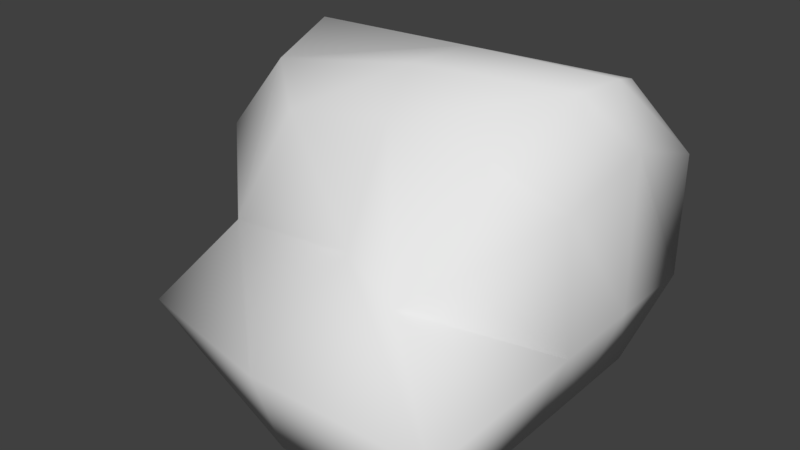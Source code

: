 # Source: Rock3.blend  (saved by Blender 2.79.0; exported with 4.5.12 LTS)
import bpy
from mathutils import Matrix  # noqa: F401  (used for matrix-valued properties, if any)

bpy.ops.wm.read_factory_settings(use_empty=True)
scene = bpy.context.scene
scene.name = 'Scene'

# ---- collections
col_collection_1 = bpy.data.collections.new('Collection 1'); scene.collection.children.link(col_collection_1)

# ---- materials (node trees are filled in below, after node groups)
mat_material = bpy.data.materials.new('Material')
mat_material.alpha_threshold = 0.0
mat_material.use_transparent_shadow = False
mat_material.roughness = 0.5
mat_material.line_color = (0.0, 0.0, 0.0, 1.0)

# ---- material node trees

# ---- world
world_world = bpy.data.worlds.new('World'); scene.world = world_world
world_world.color = (0.05088, 0.05088, 0.05088)
world_world.use_sun_shadow = False
world_world.sun_shadow_jitter_overblur = 0.0
world_world.cycles.sampling_method = 'MANUAL'

# ---- meshes
me_cube = bpy.data.meshes.new('Cube')
me_cube.from_pydata([(0.1625, 0.1625, -0.1625), (0.1625, -0.1625, -0.1625), (-0.1773, -0.1097, -0.1541), (-0.1625, 0.1625, -0.1625), (0.1473, 0.1589, 0.1393), (0.123, -0.02571, 0.1116), (-0.07046, -0.06461, 0.1216), (-0.1185, 0.1308, 0.1054), (0.1958, 0.1958, -0.06528), (0.1958, 0.1958, 0.06528), (0.1958, -0.1958, -0.06528), (0.1247, -0.1504, 0.02771), (-0.1966, -0.1374, -0.09079), (-0.1492, -0.06668, -0.01329), (-0.1518, 0.2069, -0.052), (-0.1653, 0.207, 0.06903), (0.1625, -1.49e-08, -0.1625), (-0.1625, 2.98e-08, -0.1625), (0.1564, 0.05503, 0.1576), (-0.1501, 0.003302, 0.1353), (-0.1958, 4.47e-08, -0.06528), (-0.1955, -0.01909, 0.06269), (0.1958, -5.96e-08, -0.06528), (0.1812, 0.00992, 0.06726), (1.49e-08, 0.1625, -0.1625), (-1.49e-08, -0.1625, -0.1625), (0.001283, 0.147, 0.1309), (0.0225, -0.04044, 0.13), (0.01819, 0.2117, 0.05291), (0.01819, 0.2117, -0.07764), (-4.47e-08, -0.1958, -0.06528), (0.06249, -0.1385, 0.05185), (-0.001107, 0.0214, 0.158), (0.0, 7.451e-09, -0.1625), (-0.1625, 0.08123, -0.1625), (-0.1539, 0.07068, 0.1603), (-0.1855, 0.05858, -0.05176), (-0.2014, 0.06751, 0.04944), (0.1625, 0.08123, -0.1625), (0.1616, 0.109, 0.1555), (0.1958, 0.09791, -0.06528), (0.1808, 0.1245, 0.08724), (7.451e-09, 0.08123, -0.1625), (0.0007122, 0.1038, 0.154)], [], [(33, 25, 2, 17), (32, 19, 6, 27), (23, 18, 5, 11), (31, 27, 6, 13), (37, 35, 7, 15), (29, 24, 3, 14), (26, 28, 15, 7), (28, 29, 14, 15), (34, 36, 14, 3), (36, 37, 15, 14), (25, 30, 12, 2), (30, 31, 13, 12), (16, 22, 10, 1), (22, 23, 11, 10), (40, 41, 23, 22), (38, 40, 22, 16), (12, 13, 21, 20), (2, 12, 20, 17), (13, 6, 19, 21), (41, 39, 18, 23), (43, 35, 19, 32), (42, 33, 17, 34), (38, 16, 33, 42), (39, 43, 32, 18), (10, 11, 31, 30), (1, 10, 30, 25), (9, 8, 29, 28), (4, 9, 28, 26), (8, 0, 24, 29), (11, 5, 27, 31), (18, 32, 27, 5), (16, 1, 25, 33), (4, 26, 43, 39), (0, 38, 42, 24), (24, 42, 34, 3), (26, 7, 35, 43), (9, 4, 39, 41), (0, 8, 40, 38), (8, 9, 41, 40), (20, 21, 37, 36), (17, 20, 36, 34), (21, 19, 35, 37)])
me_cube.polygons.foreach_set('use_smooth', [True] * 42)
_uv = me_cube.uv_layers.new(name='UVMap')
_uv.uv.foreach_set('vector', [0.8186, 0.0001891, 0.8209, 0.1431, 0.6641, 0.09927, 0.6757, 0.002304, 0.4595, 0.8087, 0.3447, 0.7419, 0.4318, 0.7107, 0.5, 0.7606, 0.2569, 0.4755, 0.1708, 0.5055, 0.2054, 0.4261, 0.2916, 0.3264, 0.2358, 0.306, 0.1374, 0.3663, 0.08933, 0.2968, 0.09317, 0.1599, 0.1067, 0.634, 0.0001891, 0.629, 0.03392, 0.5589, 0.09979, 0.5058, 0.1599, 0.9146, 0.1428, 0.9998, 0.0001891, 0.9968, 0.01174, 0.8925, 0.1519, 0.7107, 0.1617, 0.8007, 0.0001891, 0.7862, 0.04326, 0.7132, 0.1617, 0.8007, 0.1599, 0.9146, 0.01174, 0.8925, 0.0001891, 0.7862, 0.2977, 0.6278, 0.1974, 0.6448, 0.2063, 0.5111, 0.3, 0.5568, 0.1974, 0.6448, 0.1067, 0.634, 0.09979, 0.5058, 0.2063, 0.5111, 0.8209, 0.1431, 0.7984, 0.2288, 0.636, 0.1558, 0.6641, 0.09927, 0.7984, 0.2288, 0.8071, 0.3533, 0.6252, 0.2588, 0.636, 0.1558, 0.4632, 0.4848, 0.3741, 0.4718, 0.3989, 0.3019, 0.4839, 0.3439, 0.3741, 0.4718, 0.2569, 0.4755, 0.2916, 0.3264, 0.3989, 0.3019, 0.6718, 0.6248, 0.8079, 0.6061, 0.7852, 0.706, 0.6688, 0.7104, 0.5814, 0.6366, 0.6718, 0.6248, 0.6688, 0.7104, 0.5792, 0.7075, 0.171, 0.09556, 0.09317, 0.1599, 0.01204, 0.1952, 0.04869, 0.08785, 0.161, 0.03345, 0.171, 0.09556, 0.04869, 0.08785, 0.06955, 0.0001891, 0.09317, 0.1599, 0.08933, 0.2968, 0.0001891, 0.272, 0.01204, 0.1952, 0.8079, 0.6061, 0.8692, 0.6249, 0.8687, 0.672, 0.7852, 0.706, 0.4349, 0.8769, 0.3192, 0.7997, 0.3447, 0.7419, 0.4595, 0.8087, 0.4396, 0.6322, 0.4374, 0.7031, 0.2956, 0.6987, 0.2977, 0.6278, 0.5814, 0.6366, 0.5792, 0.7075, 0.4374, 0.7031, 0.4396, 0.6322, 0.5656, 0.9309, 0.4349, 0.8769, 0.4595, 0.8087, 0.578, 0.8851, 0.9597, 0.2834, 0.8682, 0.3505, 0.8071, 0.3533, 0.7984, 0.2288, 0.9597, 0.1853, 0.9597, 0.2834, 0.7984, 0.2288, 0.8209, 0.1431, 0.3188, 0.7941, 0.3157, 0.9087, 0.1599, 0.9146, 0.1617, 0.8007, 0.2807, 0.719, 0.3188, 0.7941, 0.1617, 0.8007, 0.1519, 0.7107, 0.3157, 0.9087, 0.286, 0.9998, 0.1428, 0.9998, 0.1599, 0.9146, 0.2916, 0.3264, 0.2054, 0.4261, 0.1374, 0.3663, 0.2358, 0.306, 0.578, 0.8851, 0.4595, 0.8087, 0.5, 0.7606, 0.5822, 0.7986, 0.4632, 0.4848, 0.4839, 0.3439, 0.6248, 0.3645, 0.6042, 0.5055, 0.5377, 0.9693, 0.42, 0.9173, 0.4349, 0.8769, 0.5656, 0.9309, 0.5836, 0.5657, 0.5814, 0.6366, 0.4396, 0.6322, 0.4418, 0.5613, 0.4418, 0.5613, 0.4396, 0.6322, 0.2977, 0.6278, 0.3, 0.5568, 0.42, 0.9173, 0.3192, 0.8773, 0.3192, 0.7997, 0.4349, 0.8769, 0.7882, 0.5419, 0.8638, 0.578, 0.8692, 0.6249, 0.8079, 0.6061, 0.5836, 0.5657, 0.6741, 0.5391, 0.6718, 0.6248, 0.5814, 0.6366, 0.6741, 0.5391, 0.7882, 0.5419, 0.8079, 0.6061, 0.6718, 0.6248, 0.2057, 0.6979, 0.09254, 0.7104, 0.1067, 0.634, 0.1974, 0.6448, 0.2956, 0.6987, 0.2057, 0.6979, 0.1974, 0.6448, 0.2977, 0.6278, 0.09254, 0.7104, 0.0176, 0.6897, 0.0001891, 0.629, 0.1067, 0.634])
me_cube.materials.append(mat_material)
me_cube.use_remesh_preserve_volume = False
me_cube.use_remesh_preserve_attributes = False
me_cube.use_mirror_vertex_groups = False
me_cube.update()

# ---- objects
ob_cube = bpy.data.objects.new('Cube', me_cube)

# ---- transforms, parenting, visibility, modifiers, constraints
ob_cube.location = (0.0, 0.0, 0.0)
ob_cube.lock_rotations_4d = False
ob_cube.empty_display_type = 'ARROWS'
ob_cube.lineart.crease_threshold = 0.0

# ---- collection membership
col_collection_1.objects.link(ob_cube)

# ---- scene / render settings (as saved in the file)
scene.frame_start = 1; scene.frame_end = 250; scene.frame_set(1)
scene.render.engine = 'BLENDER_EEVEE_NEXT'
scene.render.resolution_percentage = 50
scene.render.dither_intensity = 0.0
scene.cycles.use_denoising = False
scene.cycles.samples = 128
scene.cycles.sampling_pattern = 'TABULATED_SOBOL'
scene.cycles.use_adaptive_sampling = False
scene.cycles.use_light_tree = False
scene.cycles.blur_glossy = 0.0
scene.cycles.sample_clamp_indirect = 0.0
scene.view_settings.view_transform = 'Standard'
bpy.context.view_layer.update()

# ---- added for rendering (the .blend has no active camera and no usable light): camera, sun
cam_auto = bpy.data.cameras.new('AutoCamera')
cam_auto.lens = 50.0
cam_auto.sensor_width = 36.0
cam_auto.clip_end = 1000.0
ob_auto_camera = bpy.data.objects.new('AutoCamera', cam_auto)
scene.collection.objects.link(ob_auto_camera)
ob_auto_camera.location = (0.602558, -0.718496, 0.483208)
ob_auto_camera.rotation_euler = (1.09748, -7.21219e-08, 0.694738)
scene.camera = ob_auto_camera
light_auto_sun = bpy.data.lights.new('AutoSun', 'SUN')
light_auto_sun.energy = 3.0
light_auto_sun.angle = 0.0523599
ob_auto_sun = bpy.data.objects.new('AutoSun', light_auto_sun)
scene.collection.objects.link(ob_auto_sun)
ob_auto_sun.rotation_euler = (0.872665, 0.174533, 0.523599)
bpy.context.view_layer.update()
